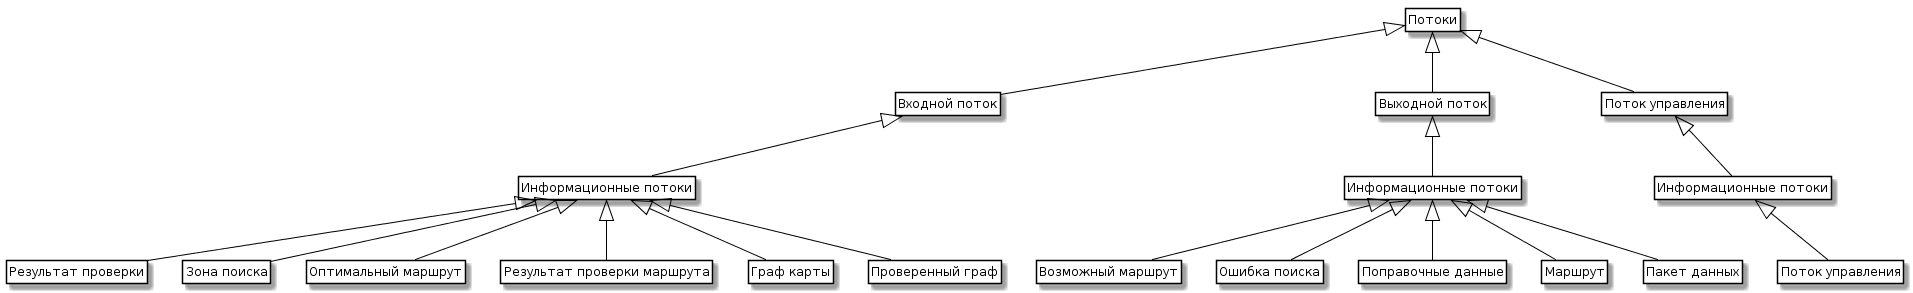

The diagram above was rendered by PlantUML. Its source (embedded in the PNG):
@startuml
skinparam class {
	BackgroundColor White
	ArrowColor Black
	BorderColor Black
}
class Entity as "Потоки"

class Input as "Входной поток"
class Output as "Выходной поток"
class Control as "Поток управления"

class INInfo as "Информационные потоки"
class OUTMaterial as "Информационные потоки"
class CTRLInfo as "Информационные потоки"

class IN1 as "Результат проверки"
class IN2 as "Зона поиска"
class IN3 as "Оптимальный маршрут"
class IN4 as "Результат проверки маршрута"
class IN5 as "Граф карты"
class IN6 as "Проверенный граф"

class OUT1 as "Возможный маршрут"
class OUT2 as "Ошибка поиска"
class OUT3 as "Поправочные данные"
class OUT4 as "Маршрут"
class OUT5 as "Пакет данных"

class CTRL1 as "Поток управления"

Entity <|-- Input 
Entity <|-- Output 
Entity <|-- Control 

Input <|-- INInfo 
Output <|-- OUTMaterial 
Control <|-- CTRLInfo 

INInfo <|-- IN1
INInfo <|-- IN2
INInfo <|-- IN3
INInfo <|-- IN4
INInfo <|-- IN5
INInfo <|-- IN6
OUTMaterial <|-- OUT1 
OUTMaterial <|-- OUT2 
OUTMaterial <|-- OUT3 
OUTMaterial <|-- OUT4 
OUTMaterial <|-- OUT5 
CTRLInfo <|-- CTRL1 

hide members
hide circle
hide methods
@enduml